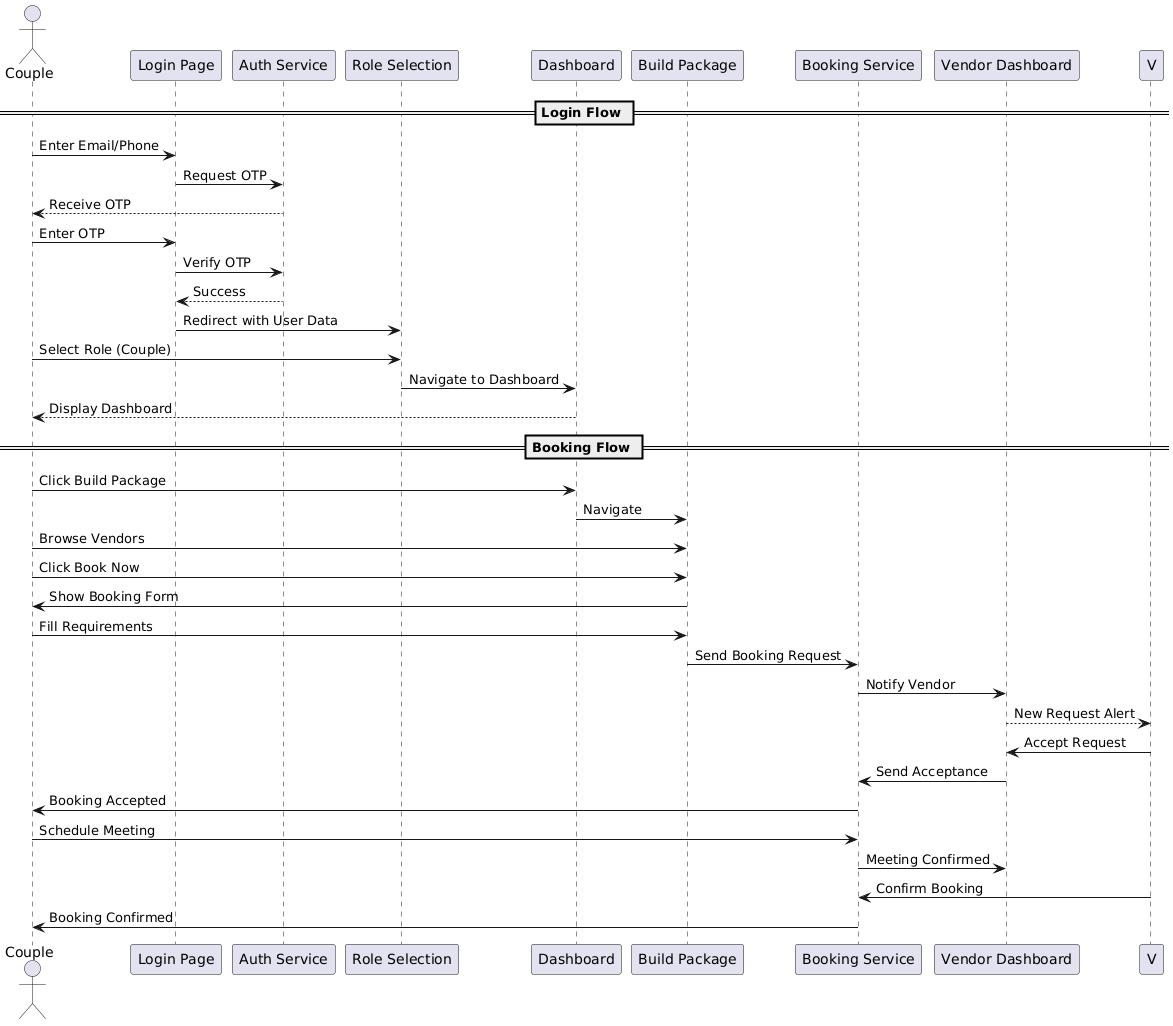

The diagram above was rendered by PlantUML. Its source (embedded in the PNG):
@startuml
actor "Couple" as C
participant "Login Page" as LP
participant "Auth Service" as AS
participant "Role Selection" as RS
participant "Dashboard" as DB
participant "Build Package" as BP
participant "Booking Service" as BS
participant "Vendor Dashboard" as VD

== Login Flow ==
C -> LP: Enter Email/Phone
LP -> AS: Request OTP
AS --> C: Receive OTP
C -> LP: Enter OTP
LP -> AS: Verify OTP
AS --> LP: Success
LP -> RS: Redirect with User Data
C -> RS: Select Role (Couple)
RS -> DB: Navigate to Dashboard
DB --> C: Display Dashboard

== Booking Flow ==
C -> DB: Click Build Package
DB -> BP: Navigate
C -> BP: Browse Vendors
C -> BP: Click Book Now
BP -> C: Show Booking Form
C -> BP: Fill Requirements
BP -> BS: Send Booking Request
BS -> VD: Notify Vendor
VD --> V: New Request Alert
V -> VD: Accept Request
VD -> BS: Send Acceptance
BS -> C: Booking Accepted
C -> BS: Schedule Meeting
BS -> VD: Meeting Confirmed
V -> BS: Confirm Booking
BS -> C: Booking Confirmed
@enduml